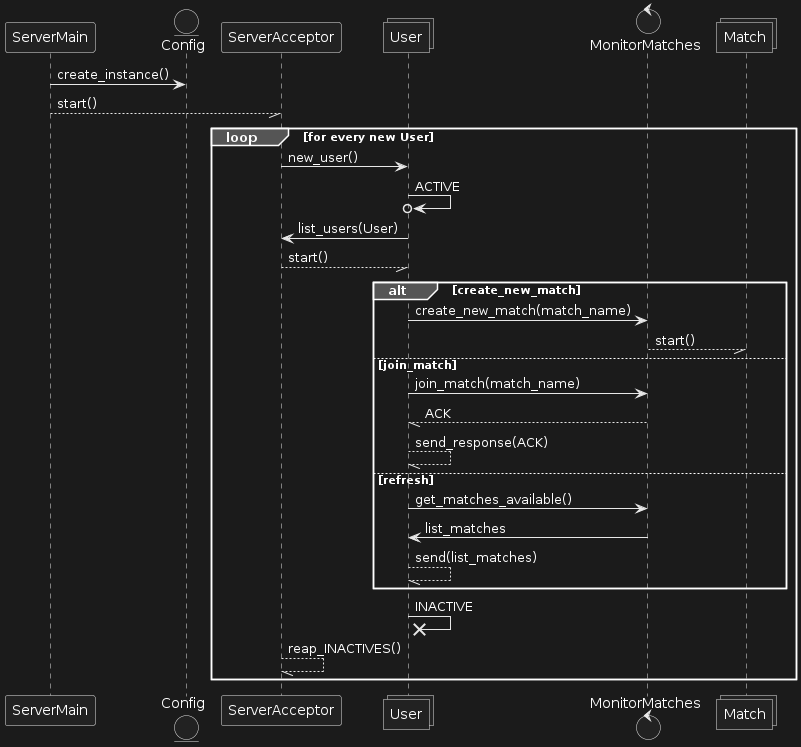

The diagram above was rendered by PlantUML. Its source (embedded in the PNG):
@startuml
participant ServerMain

entity Config

ServerMain -> Config : create_instance()

participant ServerAcceptor

ServerMain --// ServerAcceptor : start()

collections User
loop for every new User
  ServerAcceptor -> User : new_user()

  User ->o User : ACTIVE

  User -> ServerAcceptor : list_users(User)

  ServerAcceptor --// User : start()

  control MonitorMatches

  collections Match

  alt create_new_match

     User -> MonitorMatches: create_new_match(match_name)

     MonitorMatches --// Match : start()

  else join_match
     
    User -> MonitorMatches: join_match(match_name)

    MonitorMatches --// User : ACK
    
    User --// User : send_response(ACK)

  else refresh
   
    User -> MonitorMatches: get_matches_available()

    MonitorMatches -> User : list_matches

    User --// User : send(list_matches)

  end

  User ->x User : INACTIVE

  ServerAcceptor --// ServerAcceptor : reap_INACTIVES()

end
@enduml